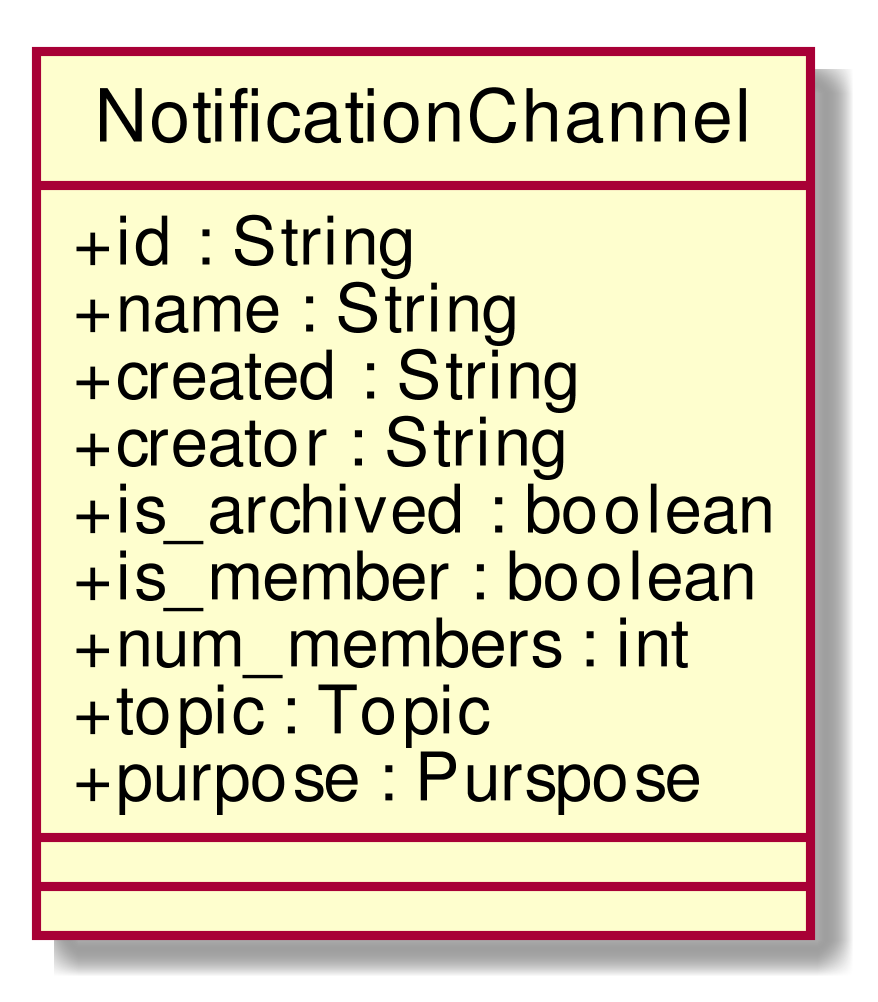

The diagram above was rendered by PlantUML. Its source (embedded in the PNG):
@startuml
scale 1000*1000
skinparam classAttributeIconSize 0
class NotificationChannel{
+ id : String
+ name : String
+ created : String
+ creator : String
+ is_archived : boolean
+ is_member : boolean
+ num_members : int
+ topic : Topic
+ purpose : Purspose
__
__

}
hide circle
@enduml